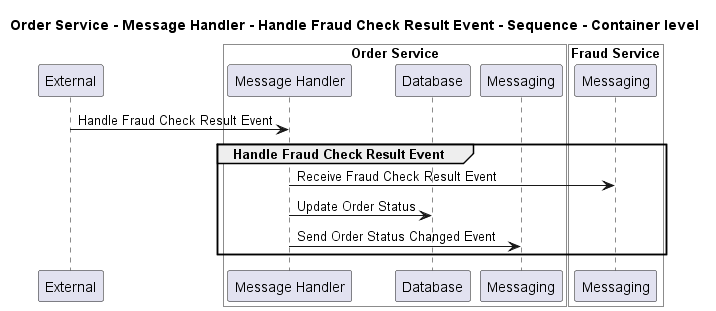

The diagram above was rendered by PlantUML. Its source (embedded in the PNG):
@startuml
!pragma layout smetana

title Order Service - Message Handler - Handle Fraud Check Result Event - Sequence - Container level

participant "External" as C4InterFlow.SoftwareSystems.ExternalSystem

box "Order Service" #White
    participant "Message Handler" as ECommercePlatform.SoftwareSystems.OrderService.Containers.MessageHandler
    participant "Database" as ECommercePlatform.SoftwareSystems.OrderService.Containers.Database
    participant "Messaging" as ECommercePlatform.SoftwareSystems.OrderService.Containers.Messaging
end box


box "Fraud Service" #White
    participant "Messaging" as ECommercePlatform.SoftwareSystems.FraudService.Containers.Messaging
end box


C4InterFlow.SoftwareSystems.ExternalSystem -> ECommercePlatform.SoftwareSystems.OrderService.Containers.MessageHandler : Handle Fraud Check Result Event
group Handle Fraud Check Result Event
ECommercePlatform.SoftwareSystems.OrderService.Containers.MessageHandler -> ECommercePlatform.SoftwareSystems.FraudService.Containers.Messaging : Receive Fraud Check Result Event
ECommercePlatform.SoftwareSystems.OrderService.Containers.MessageHandler -> ECommercePlatform.SoftwareSystems.OrderService.Containers.Database : Update Order Status
ECommercePlatform.SoftwareSystems.OrderService.Containers.MessageHandler -> ECommercePlatform.SoftwareSystems.OrderService.Containers.Messaging : Send Order Status Changed Event
end


@enduml